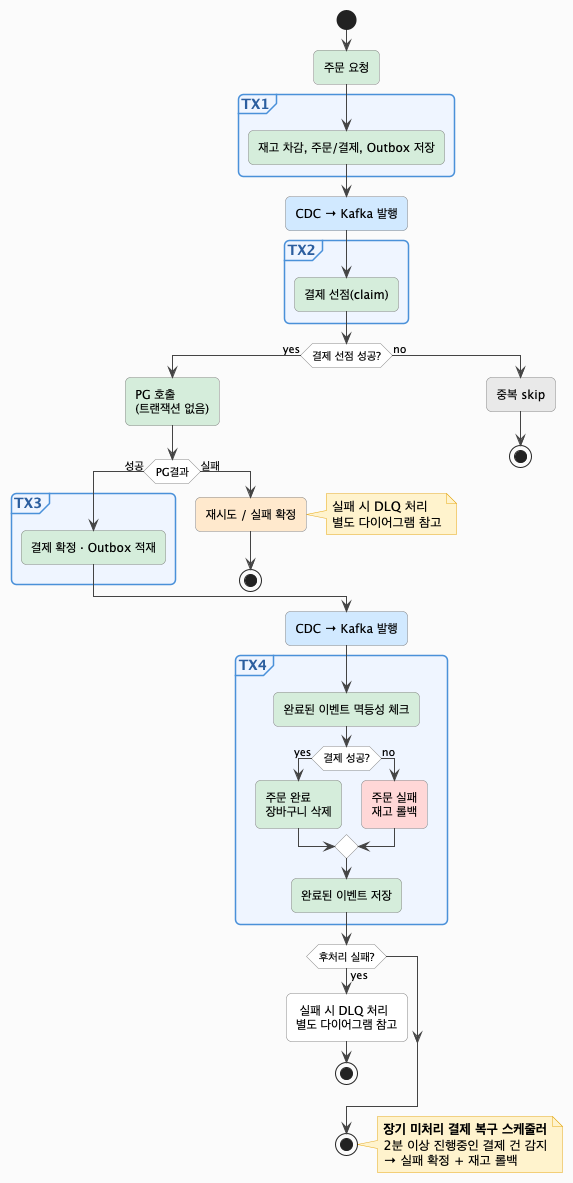

The diagram above was rendered by PlantUML. Its source (embedded in the PNG):
@startuml
skinparam backgroundColor #FAFAFA
skinparam activityBorderColor #888888
skinparam activityBackgroundColor #FFFFFF
skinparam arrowColor #444444
skinparam roundcorner 10

skinparam partition {
    BackgroundColor #EEF4FF
    BorderColor #4A90D9
    FontColor #2C5F9E
    FontStyle bold
}

skinparam diamond {
    BackgroundColor #FFF9E6
    BorderColor #E6A817
}

skinparam note {
    BackgroundColor #FFF3CD
    BorderColor #E6A817
}

start

:주문 요청; <<#D4EDDA>>

partition "TX1" {
    :재고 차감, 주문/결제, Outbox 저장; <<#D4EDDA>>
}

:CDC → Kafka 발행; <<#D0E8FF>>

partition "TX2" {
    :결제 선점(claim); <<#D4EDDA>>
}

if (결제 선점 성공?) then (yes)
    :PG 호출\n(트랜잭션 없음); <<#D4EDDA>>
    if (PG결과) then (성공)
        partition "TX3" {
            :결제 확정 · Outbox 적재; <<#D4EDDA>>
        }
    else (실패)
        :재시도 / 실패 확정; <<#FFE8CC>>
        note right: 실패 시 DLQ 처리\n별도 다이어그램 참고
        stop
    endif
else (no)
    :중복 skip; <<#E8E8E8>>
    stop
endif

:CDC → Kafka 발행; <<#D0E8FF>>

partition "TX4" {
    :완료된 이벤트 멱등성 체크; <<#D4EDDA>>
    if (결제 성공?) then (yes)
        :주문 완료\n장바구니 삭제; <<#D4EDDA>>
    else (no)
        :주문 실패\n재고 롤백; <<#FFD6D6>>
    endif
    :완료된 이벤트 저장; <<#D4EDDA>>
}

if (후처리 실패?) then (yes)
    : 실패 시 DLQ 처리\n별도 다이어그램 참고;
    stop
endif

stop

note right
  **장기 미처리 결제 복구 스케줄러**
  2분 이상 진행중인 결제 건 감지
  → 실패 확정 + 재고 롤백
end note

@enduml